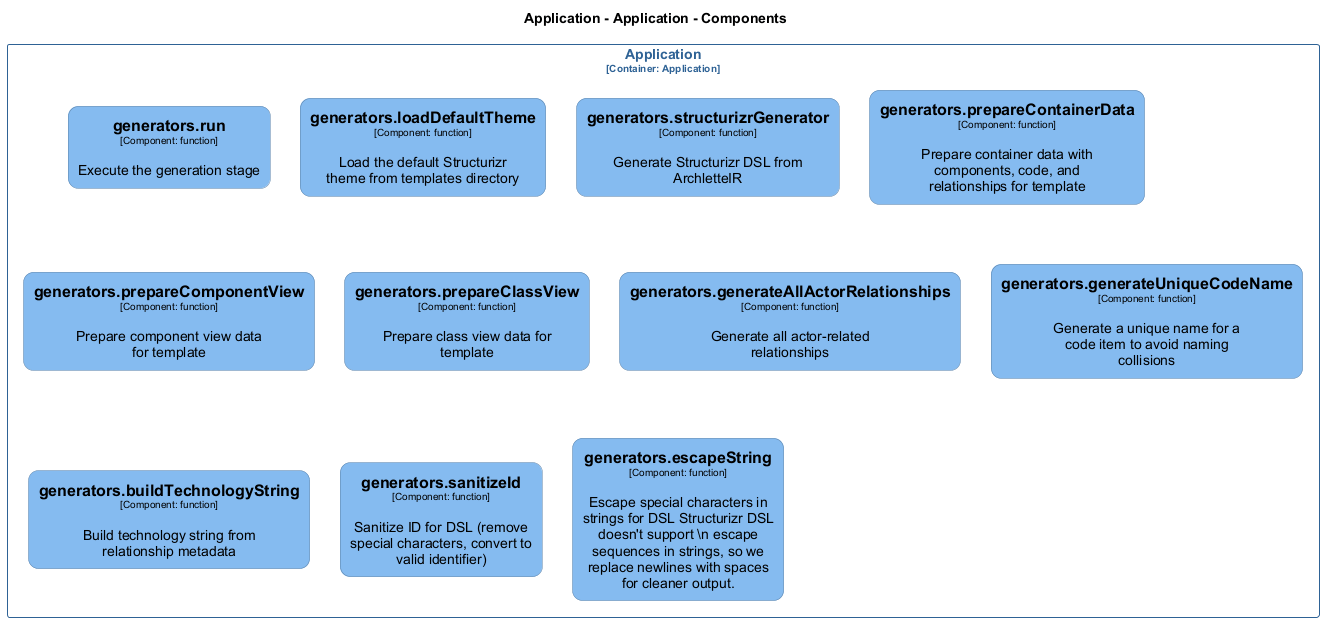

The diagram above was rendered by PlantUML. Its source (embedded in the PNG):
@startuml
set separator none
title Application - Application - Components

top to bottom direction
skinparam ranksep 60
skinparam nodesep 30

skinparam {
  arrowFontSize 10
  defaultTextAlignment center
  wrapWidth 200
  maxMessageSize 100
  defaultFontName "Arial"
}

hide stereotype

skinparam rectangle<<Application.Application.generatorsbuildTechnologyString>> {
  BackgroundColor #85bbf0
  FontColor #000000
  BorderColor #5d82a8
  roundCorner 20
  shadowing false
}
skinparam rectangle<<Application.Application.generatorsescapeString>> {
  BackgroundColor #85bbf0
  FontColor #000000
  BorderColor #5d82a8
  roundCorner 20
  shadowing false
}
skinparam rectangle<<Application.Application.generatorsgenerateAllActorRelationships>> {
  BackgroundColor #85bbf0
  FontColor #000000
  BorderColor #5d82a8
  roundCorner 20
  shadowing false
}
skinparam rectangle<<Application.Application.generatorsgenerateUniqueCodeName>> {
  BackgroundColor #85bbf0
  FontColor #000000
  BorderColor #5d82a8
  roundCorner 20
  shadowing false
}
skinparam rectangle<<Application.Application.generatorsloadDefaultTheme>> {
  BackgroundColor #85bbf0
  FontColor #000000
  BorderColor #5d82a8
  roundCorner 20
  shadowing false
}
skinparam rectangle<<Application.Application.generatorsprepareClassView>> {
  BackgroundColor #85bbf0
  FontColor #000000
  BorderColor #5d82a8
  roundCorner 20
  shadowing false
}
skinparam rectangle<<Application.Application.generatorsprepareComponentView>> {
  BackgroundColor #85bbf0
  FontColor #000000
  BorderColor #5d82a8
  roundCorner 20
  shadowing false
}
skinparam rectangle<<Application.Application.generatorsprepareContainerData>> {
  BackgroundColor #85bbf0
  FontColor #000000
  BorderColor #5d82a8
  roundCorner 20
  shadowing false
}
skinparam rectangle<<Application.Application.generatorsrun>> {
  BackgroundColor #85bbf0
  FontColor #000000
  BorderColor #5d82a8
  roundCorner 20
  shadowing false
}
skinparam rectangle<<Application.Application.generatorssanitizeId>> {
  BackgroundColor #85bbf0
  FontColor #000000
  BorderColor #5d82a8
  roundCorner 20
  shadowing false
}
skinparam rectangle<<Application.Application.generatorsstructurizrGenerator>> {
  BackgroundColor #85bbf0
  FontColor #000000
  BorderColor #5d82a8
  roundCorner 20
  shadowing false
}
skinparam rectangle<<Application.Application>> {
  BorderColor #2e6295
  FontColor #2e6295
  shadowing false
}

rectangle "Application\n<size:10>[Container: Application]</size>" <<Application.Application>> {
  rectangle "==generators.run\n<size:10>[Component: function]</size>\n\nExecute the generation stage" <<Application.Application.generatorsrun>> as Application.Application.generatorsrun
  rectangle "==generators.loadDefaultTheme\n<size:10>[Component: function]</size>\n\nLoad the default Structurizr theme from templates directory" <<Application.Application.generatorsloadDefaultTheme>> as Application.Application.generatorsloadDefaultTheme
  rectangle "==generators.structurizrGenerator\n<size:10>[Component: function]</size>\n\nGenerate Structurizr DSL from ArchletteIR" <<Application.Application.generatorsstructurizrGenerator>> as Application.Application.generatorsstructurizrGenerator
  rectangle "==generators.prepareContainerData\n<size:10>[Component: function]</size>\n\nPrepare container data with components, code, and relationships for template" <<Application.Application.generatorsprepareContainerData>> as Application.Application.generatorsprepareContainerData
  rectangle "==generators.prepareComponentView\n<size:10>[Component: function]</size>\n\nPrepare component view data for template" <<Application.Application.generatorsprepareComponentView>> as Application.Application.generatorsprepareComponentView
  rectangle "==generators.prepareClassView\n<size:10>[Component: function]</size>\n\nPrepare class view data for template" <<Application.Application.generatorsprepareClassView>> as Application.Application.generatorsprepareClassView
  rectangle "==generators.generateAllActorRelationships\n<size:10>[Component: function]</size>\n\nGenerate all actor-related relationships" <<Application.Application.generatorsgenerateAllActorRelationships>> as Application.Application.generatorsgenerateAllActorRelationships
  rectangle "==generators.generateUniqueCodeName\n<size:10>[Component: function]</size>\n\nGenerate a unique name for a code item to avoid naming collisions" <<Application.Application.generatorsgenerateUniqueCodeName>> as Application.Application.generatorsgenerateUniqueCodeName
  rectangle "==generators.buildTechnologyString\n<size:10>[Component: function]</size>\n\nBuild technology string from relationship metadata" <<Application.Application.generatorsbuildTechnologyString>> as Application.Application.generatorsbuildTechnologyString
  rectangle "==generators.sanitizeId\n<size:10>[Component: function]</size>\n\nSanitize ID for DSL (remove special characters, convert to valid identifier)" <<Application.Application.generatorssanitizeId>> as Application.Application.generatorssanitizeId
  rectangle "==generators.escapeString\n<size:10>[Component: function]</size>\n\nEscape special characters in strings for DSL Structurizr DSL doesn't support \\n escape sequences in strings, so we replace newlines with spaces for cleaner output." <<Application.Application.generatorsescapeString>> as Application.Application.generatorsescapeString
}

@enduml